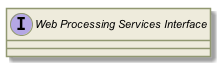

The diagram above was rendered by PlantUML. Its source (embedded in the PNG):
@startuml

skinparam backgroundColor #FFFFFF


skinparam sequence {

        ActorBorderColor #000000
   
        ArrowColor #919871 
        ArrowFontSize 8
        ArrowFontStyle plain
        ArrowFontName Arial
        
        LifeLineBorderColor #919871
        LifeLineBackgroundColor #EEEBDC

        ParticipantBorderColor #919871
        ParticipantBackgroundColor #EEEBDC
        ParticipantFontName Arial
        ParticipantFontSize 10
        ParticipantFontColor #000000

        ActorBackgroundColor #EEEBDC
        ActorFontColor #000000
        ActorFontSize 10
        ActorFontName Arial
         
}

skinparam class {

	ArrowFontColor #000000
	ArrowFontSize 10
	ArrowFontStyle plain
	ArrowFontName Arial
	
	AttributeFontColor #000000
	AttributeFontSize 10
	AttributeIconSize 11
	AttributeFontStyle plain
	AttributeFontName Arial

	FontColor #000000
	FontSize 11
	FontStyle plain
	FontName Arial

	StereotypeFontColor #000000
	StereotypeFontSize 10
	StereotypeFontStyle plain
	StereotypeFontName Arial

	BackgroundColor #EEEBDC
 	ArrowColor #919871
 	BorderColor #919871
 	
 }
 
skinparam component {
 
	FontSize 11 
 	BackgroundColor #EEEBDC
 	InterfaceBackgroundColor white
	InterfaceBorderColor black
 	BorderColor #919871
	ArrowColor black
 	ArrowFontColor #777777
 	FontName Arial
 	ArrowFontName Arial
	
	

}

skinparam package {
	FontColor black
	FontSize 11
	FontStyle plain
	FontName Arial
}

skinparam state {
	BackgroundColor #EEEBDC
	BorderColor #919871
	ArrowColor  black
	

	FontColor black
	FontSize 11
	FontStyle plain
	FontName Arial

	ArrowFontColor black
	ArrowFontSize 11
	ArrowFontStyle plain
	ArrowFontName Arial
	AttributeFontColor black
	AttributeFontSize 11
	AttributeFontStyle plain
	AttributeFontName Arial
	
}

skinparam activity {
	
	ArrowColor black
	BackgroundColor #EEEBDC
	BorderColor #919871
	StartColor black
	EndColor black
	BarColor #919871
	
	FontColor black
	FontSize 11
	FontStyle plain
	FontName Arial

	ArrowFontColor black
	ArrowFontSize 11
	ArrowFontStyle plain
	ArrowFontName Arial

}

skinparam usecase {
	
	BackgroundColor #EEEBDC
 	InterfaceBackgroundColor white
	InterfaceBorderColor black
 	BorderColor #919871
	ArrowColor black
	ActorBorderColor #919871
	ActorFontName Courier

}
skinparam backgroundColor #FFFFFF
skinparam componentStyle uml2
interface "Web Processing Services Interface" as group___w_p_s [[../computational/components/group___w_p_s.html]]

@enduml